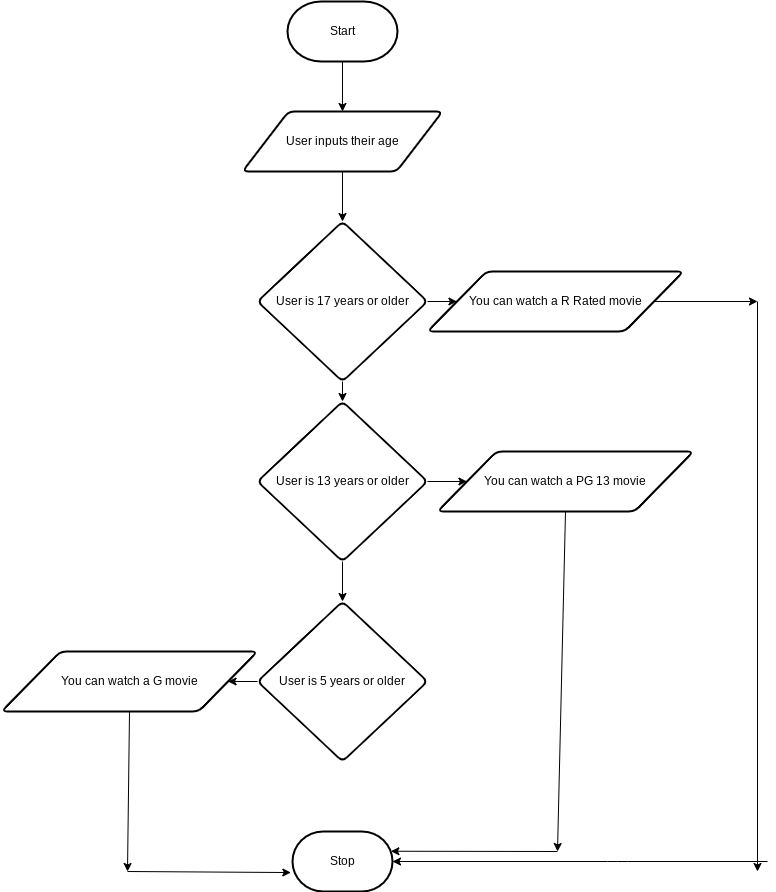

The diagram above was exported from draw.io. Its source (the exported page's mxGraphModel, read from the mxfile embedded in the PNG):
<mxGraphModel dx="1421" dy="561" grid="1" gridSize="10" guides="1" tooltips="1" connect="1" arrows="1" fold="1" page="1" pageScale="1" pageWidth="827" pageHeight="1169" math="0" shadow="0">
  <root>
    <mxCell id="0" />
    <mxCell id="1" parent="0" />
    <mxCell id="11" value="" style="edgeStyle=none;html=1;" parent="1" source="2" target="3" edge="1">
      <mxGeometry relative="1" as="geometry" />
    </mxCell>
    <mxCell id="2" value="Start" style="strokeWidth=2;html=1;shape=mxgraph.flowchart.terminator;whiteSpace=wrap;" parent="1" vertex="1">
      <mxGeometry x="40" y="60" width="110" height="60" as="geometry" />
    </mxCell>
    <mxCell id="30" value="" style="edgeStyle=none;html=1;" edge="1" parent="1" source="3" target="29">
      <mxGeometry relative="1" as="geometry" />
    </mxCell>
    <mxCell id="3" value="User inputs their age" style="shape=parallelogram;html=1;strokeWidth=2;perimeter=parallelogramPerimeter;whiteSpace=wrap;rounded=1;arcSize=12;size=0.23;" parent="1" vertex="1">
      <mxGeometry x="-5" y="170" width="200" height="60" as="geometry" />
    </mxCell>
    <mxCell id="9" value="Stop" style="strokeWidth=2;html=1;shape=mxgraph.flowchart.terminator;whiteSpace=wrap;" parent="1" vertex="1">
      <mxGeometry x="45" y="890" width="100" height="60" as="geometry" />
    </mxCell>
    <mxCell id="33" style="edgeStyle=none;html=1;exitX=0.5;exitY=1;exitDx=0;exitDy=0;entryX=0.5;entryY=0;entryDx=0;entryDy=0;" edge="1" parent="1" source="29" target="31">
      <mxGeometry relative="1" as="geometry" />
    </mxCell>
    <mxCell id="36" style="edgeStyle=none;html=1;exitX=1;exitY=0.5;exitDx=0;exitDy=0;" edge="1" parent="1" source="29" target="35">
      <mxGeometry relative="1" as="geometry" />
    </mxCell>
    <mxCell id="29" value="User is 17 years or older" style="rhombus;whiteSpace=wrap;html=1;strokeWidth=2;rounded=1;arcSize=12;" vertex="1" parent="1">
      <mxGeometry x="10" y="280" width="170" height="160" as="geometry" />
    </mxCell>
    <mxCell id="34" style="edgeStyle=none;html=1;exitX=0.5;exitY=1;exitDx=0;exitDy=0;entryX=0.5;entryY=0;entryDx=0;entryDy=0;" edge="1" parent="1" source="31" target="32">
      <mxGeometry relative="1" as="geometry" />
    </mxCell>
    <mxCell id="39" style="edgeStyle=none;html=1;exitX=1;exitY=0.5;exitDx=0;exitDy=0;" edge="1" parent="1" source="31" target="37">
      <mxGeometry relative="1" as="geometry" />
    </mxCell>
    <mxCell id="31" value="User is 13 years or older" style="rhombus;whiteSpace=wrap;html=1;strokeWidth=2;rounded=1;arcSize=12;" vertex="1" parent="1">
      <mxGeometry x="10" y="460" width="170" height="160" as="geometry" />
    </mxCell>
    <mxCell id="41" style="edgeStyle=none;html=1;exitX=0;exitY=0.5;exitDx=0;exitDy=0;entryX=1;entryY=0.5;entryDx=0;entryDy=0;" edge="1" parent="1" source="32" target="38">
      <mxGeometry relative="1" as="geometry" />
    </mxCell>
    <mxCell id="32" value="User is 5 years or older" style="rhombus;whiteSpace=wrap;html=1;strokeWidth=2;rounded=1;arcSize=12;" vertex="1" parent="1">
      <mxGeometry x="10" y="660" width="170" height="160" as="geometry" />
    </mxCell>
    <mxCell id="44" style="edgeStyle=none;html=1;exitX=1;exitY=0.5;exitDx=0;exitDy=0;" edge="1" parent="1" source="35">
      <mxGeometry relative="1" as="geometry">
        <mxPoint x="510" y="360" as="targetPoint" />
      </mxGeometry>
    </mxCell>
    <mxCell id="35" value="You can watch a R Rated movie" style="shape=parallelogram;html=1;strokeWidth=2;perimeter=parallelogramPerimeter;whiteSpace=wrap;rounded=1;arcSize=12;size=0.23;" vertex="1" parent="1">
      <mxGeometry x="180" y="330" width="256" height="60" as="geometry" />
    </mxCell>
    <mxCell id="47" style="edgeStyle=none;html=1;exitX=0.5;exitY=1;exitDx=0;exitDy=0;" edge="1" parent="1" source="37">
      <mxGeometry relative="1" as="geometry">
        <mxPoint x="310" y="910" as="targetPoint" />
      </mxGeometry>
    </mxCell>
    <mxCell id="37" value="You can watch a PG 13 movie" style="shape=parallelogram;html=1;strokeWidth=2;perimeter=parallelogramPerimeter;whiteSpace=wrap;rounded=1;arcSize=12;size=0.23;" vertex="1" parent="1">
      <mxGeometry x="190" y="510" width="256" height="60" as="geometry" />
    </mxCell>
    <mxCell id="42" style="edgeStyle=none;html=1;exitX=0.5;exitY=1;exitDx=0;exitDy=0;" edge="1" parent="1" source="38">
      <mxGeometry relative="1" as="geometry">
        <mxPoint x="-120" y="930" as="targetPoint" />
      </mxGeometry>
    </mxCell>
    <mxCell id="38" value="You can watch a G movie" style="shape=parallelogram;html=1;strokeWidth=2;perimeter=parallelogramPerimeter;whiteSpace=wrap;rounded=1;arcSize=12;size=0.23;" vertex="1" parent="1">
      <mxGeometry x="-246" y="710" width="256" height="60" as="geometry" />
    </mxCell>
    <mxCell id="43" style="edgeStyle=none;html=1;entryX=-0.017;entryY=0.684;entryDx=0;entryDy=0;entryPerimeter=0;" edge="1" parent="1" target="9">
      <mxGeometry relative="1" as="geometry">
        <mxPoint x="60" y="850" as="targetPoint" />
        <mxPoint x="-120" y="930" as="sourcePoint" />
      </mxGeometry>
    </mxCell>
    <mxCell id="45" style="edgeStyle=none;html=1;" edge="1" parent="1">
      <mxGeometry relative="1" as="geometry">
        <mxPoint x="510" y="930" as="targetPoint" />
        <mxPoint x="510" y="360" as="sourcePoint" />
      </mxGeometry>
    </mxCell>
    <mxCell id="46" style="edgeStyle=none;html=1;entryX=1;entryY=0.5;entryDx=0;entryDy=0;entryPerimeter=0;" edge="1" parent="1" target="9">
      <mxGeometry relative="1" as="geometry">
        <mxPoint x="433.44" y="900" as="targetPoint" />
        <mxPoint x="520" y="920" as="sourcePoint" />
        <Array as="points">
          <mxPoint x="370" y="920" />
        </Array>
      </mxGeometry>
    </mxCell>
    <mxCell id="48" style="edgeStyle=none;html=1;entryX=0.984;entryY=0.329;entryDx=0;entryDy=0;entryPerimeter=0;" edge="1" parent="1" target="9">
      <mxGeometry relative="1" as="geometry">
        <mxPoint x="303.44" y="910" as="targetPoint" />
        <mxPoint x="310" y="910" as="sourcePoint" />
      </mxGeometry>
    </mxCell>
  </root>
</mxGraphModel>